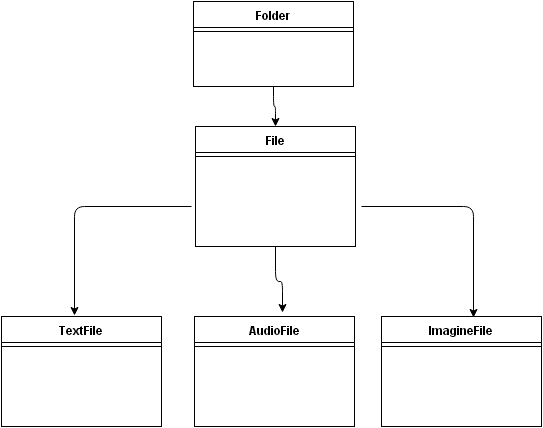

The diagram above was exported from draw.io. Its source (the exported page's mxGraphModel, read from the mxfile embedded in the PNG):
<mxGraphModel dx="1036" dy="775" grid="1" gridSize="10" guides="1" tooltips="1" connect="1" arrows="1" fold="1" page="1" pageScale="1" pageWidth="826" pageHeight="1169" background="#ffffff" math="0">
  <root>
    <mxCell id="0" />
    <mxCell id="1" parent="0" />
    <mxCell id="72" style="edgeStyle=orthogonalEdgeStyle;rounded=1;html=1;exitX=0.5;exitY=1;entryX=0.5;entryY=0;jettySize=auto;orthogonalLoop=1;" edge="1" parent="1" source="16" target="51">
      <mxGeometry relative="1" as="geometry" />
    </mxCell>
    <mxCell id="16" value="&lt;span&gt;Folder&lt;/span&gt;" style="swimlane;html=1;fontStyle=1;align=center;verticalAlign=top;childLayout=stackLayout;horizontal=1;startSize=26;horizontalStack=0;resizeParent=1;resizeLast=0;collapsible=1;marginBottom=0;swimlaneFillColor=#ffffff;shadow=0;" parent="1" vertex="1">
      <mxGeometry x="332" y="105" width="160" height="85" as="geometry" />
    </mxCell>
    <mxCell id="18" value="" style="line;html=1;strokeWidth=1;fillColor=none;align=left;verticalAlign=middle;spacingTop=-1;spacingLeft=3;spacingRight=3;rotatable=0;labelPosition=right;points=[];portConstraint=eastwest;" parent="16" vertex="1">
      <mxGeometry y="26" width="160" height="8" as="geometry" />
    </mxCell>
    <mxCell id="20" value="AudioFile" style="swimlane;html=1;fontStyle=1;align=center;verticalAlign=top;childLayout=stackLayout;horizontal=1;startSize=26;horizontalStack=0;resizeParent=1;resizeLast=0;collapsible=1;marginBottom=0;swimlaneFillColor=#ffffff;shadow=0;" parent="1" vertex="1">
      <mxGeometry x="333" y="420" width="160" height="110" as="geometry" />
    </mxCell>
    <mxCell id="22" value="" style="line;html=1;strokeWidth=1;fillColor=none;align=left;verticalAlign=middle;spacingTop=-1;spacingLeft=3;spacingRight=3;rotatable=0;labelPosition=right;points=[];portConstraint=eastwest;" parent="20" vertex="1">
      <mxGeometry y="26" width="160" height="8" as="geometry" />
    </mxCell>
    <mxCell id="24" value="ImagineFile" style="swimlane;html=1;fontStyle=1;align=center;verticalAlign=top;childLayout=stackLayout;horizontal=1;startSize=26;horizontalStack=0;resizeParent=1;resizeLast=0;collapsible=1;marginBottom=0;swimlaneFillColor=#ffffff;shadow=0;" parent="1" vertex="1">
      <mxGeometry x="520" y="420" width="160" height="110" as="geometry" />
    </mxCell>
    <mxCell id="26" value="" style="line;html=1;strokeWidth=1;fillColor=none;align=left;verticalAlign=middle;spacingTop=-1;spacingLeft=3;spacingRight=3;rotatable=0;labelPosition=right;points=[];portConstraint=eastwest;" parent="24" vertex="1">
      <mxGeometry y="26" width="160" height="8" as="geometry" />
    </mxCell>
    <mxCell id="35" style="edgeStyle=orthogonalEdgeStyle;rounded=0;html=1;jettySize=auto;orthogonalLoop=1;endArrow=block;endFill=0;" parent="1" edge="1">
      <mxGeometry relative="1" as="geometry">
        <mxPoint x="410" y="220" as="targetPoint" />
        <mxPoint x="410" y="220" as="sourcePoint" />
      </mxGeometry>
    </mxCell>
    <mxCell id="28" value="TextFile" style="swimlane;html=1;fontStyle=1;align=center;verticalAlign=top;childLayout=stackLayout;horizontal=1;startSize=26;horizontalStack=0;resizeParent=1;resizeLast=0;collapsible=1;marginBottom=0;swimlaneFillColor=#ffffff;shadow=0;" parent="1" vertex="1">
      <mxGeometry x="140" y="420" width="160" height="110" as="geometry" />
    </mxCell>
    <mxCell id="30" value="" style="line;html=1;strokeWidth=1;fillColor=none;align=left;verticalAlign=middle;spacingTop=-1;spacingLeft=3;spacingRight=3;rotatable=0;labelPosition=right;points=[];portConstraint=eastwest;" parent="28" vertex="1">
      <mxGeometry y="26" width="160" height="8" as="geometry" />
    </mxCell>
    <mxCell id="73" style="edgeStyle=orthogonalEdgeStyle;rounded=1;html=1;entryX=0.456;entryY=-0.009;entryPerimeter=0;jettySize=auto;orthogonalLoop=1;" edge="1" parent="1" target="28">
      <mxGeometry relative="1" as="geometry">
        <mxPoint x="330" y="310" as="sourcePoint" />
      </mxGeometry>
    </mxCell>
    <mxCell id="74" style="edgeStyle=orthogonalEdgeStyle;rounded=1;html=1;exitX=0.5;exitY=1;entryX=0.55;entryY=-0.036;entryPerimeter=0;jettySize=auto;orthogonalLoop=1;" edge="1" parent="1" source="51" target="20">
      <mxGeometry relative="1" as="geometry" />
    </mxCell>
    <mxCell id="75" style="edgeStyle=orthogonalEdgeStyle;rounded=1;html=1;entryX=0.575;entryY=0.009;entryPerimeter=0;jettySize=auto;orthogonalLoop=1;" edge="1" parent="1" target="24">
      <mxGeometry relative="1" as="geometry">
        <mxPoint x="500" y="310" as="sourcePoint" />
      </mxGeometry>
    </mxCell>
    <mxCell id="51" value="File" style="swimlane;html=1;fontStyle=1;align=center;verticalAlign=top;childLayout=stackLayout;horizontal=1;startSize=26;horizontalStack=0;resizeParent=1;resizeLast=0;collapsible=1;marginBottom=0;swimlaneFillColor=#ffffff;shadow=0;" parent="1" vertex="1">
      <mxGeometry x="334" y="230" width="160" height="120" as="geometry" />
    </mxCell>
    <mxCell id="53" value="" style="line;html=1;strokeWidth=1;fillColor=none;align=left;verticalAlign=middle;spacingTop=-1;spacingLeft=3;spacingRight=3;rotatable=0;labelPosition=right;points=[];portConstraint=eastwest;" parent="51" vertex="1">
      <mxGeometry y="26" width="160" height="8" as="geometry" />
    </mxCell>
    <mxCell id="68" style="edgeStyle=orthogonalEdgeStyle;rounded=0;html=1;exitX=0;exitY=0.5;entryX=0;entryY=0.5;startArrow=none;startFill=0;endArrow=open;endFill=0;jettySize=auto;orthogonalLoop=1;strokeWidth=1;" parent="1" edge="1">
      <mxGeometry relative="1" as="geometry">
        <mxPoint x="390" y="261" as="sourcePoint" />
        <mxPoint x="390" y="261" as="targetPoint" />
      </mxGeometry>
    </mxCell>
    <mxCell id="71" style="edgeStyle=orthogonalEdgeStyle;rounded=0;html=1;exitX=0.5;exitY=0;entryX=0.5;entryY=0;startArrow=none;startFill=0;endArrow=diamondThin;endFill=1;jettySize=auto;orthogonalLoop=1;strokeWidth=1;" parent="1" edge="1">
      <mxGeometry relative="1" as="geometry">
        <mxPoint x="450" y="478" as="sourcePoint" />
        <mxPoint x="450" y="478" as="targetPoint" />
      </mxGeometry>
    </mxCell>
  </root>
</mxGraphModel>